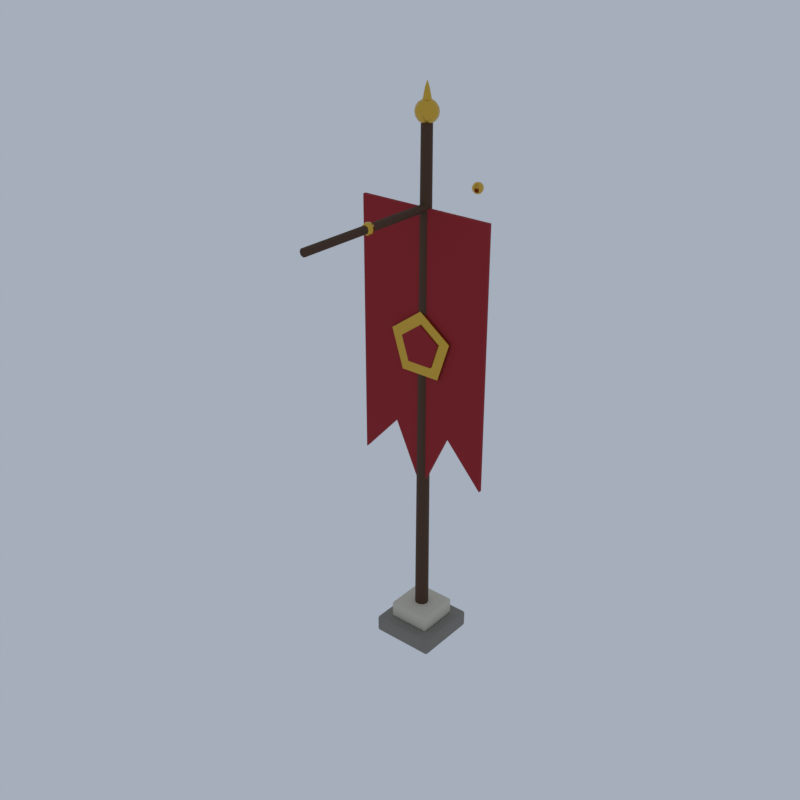 # Source: B05_05_royal_banner.blend  (saved by Blender 5.2.45; exported with 4.5.12 LTS)
import bpy
from mathutils import Matrix  # noqa: F401  (used for matrix-valued properties, if any)

bpy.ops.wm.read_factory_settings(use_empty=True)
scene = bpy.context.scene
scene.name = 'Scene'

# ---- collections
col_collection = bpy.data.collections.new('Collection'); scene.collection.children.link(col_collection)

# ---- materials (node trees are filled in below, after node groups)
mat_we_plinth_cobblestone = bpy.data.materials.new('we_plinth|Cobblestone')
mat_we_plinth_cobblestone.diffuse_color = (0.2349, 0.2195, 0.1905, 1.0)
mat_we_ashlar_limestone = bpy.data.materials.new('we_ashlar|Limestone')
mat_we_ashlar_limestone.diffuse_color = (0.6253, 0.5732, 0.4647, 1.0)
mat_we_timber_wood = bpy.data.materials.new('we_timber|Wood')
mat_we_timber_wood.diffuse_color = (0.07383, 0.03288, 0.01431, 1.0)
mat_we_gold_metal = bpy.data.materials.new('we_gold|Metal')
mat_we_gold_metal.diffuse_color = (0.68, 0.4205, 0.06191, 1.0)
mat_we_banner_red_fabric = bpy.data.materials.new('we_banner_red|Fabric')
mat_we_banner_red_fabric.diffuse_color = (0.3112, 0.01347, 0.01891, 1.0)

# ---- material node trees
mat_we_plinth_cobblestone.use_nodes = True; mat_we_plinth_cobblestone.node_tree.nodes.clear()
_N = mat_we_plinth_cobblestone.node_tree.nodes; _L = mat_we_plinth_cobblestone.node_tree.links
n0 = _N.new('ShaderNodeBsdfPrincipled'); n0.name = 'Principled BSDF'; n0.location = (-200, 100)
n0.inputs[0].default_value = (0.2349, 0.2195, 0.1905, 1.0)
n0.inputs[2].default_value = 0.9
n0.inputs[10].default_value = 0.005
n1 = _N.new('ShaderNodeOutputMaterial'); n1.name = 'Material Output'; n1.location = (200, 100)
_L.new(n0.outputs[0], n1.inputs[0])
n1.is_active_output = True
mat_we_ashlar_limestone.use_nodes = True; mat_we_ashlar_limestone.node_tree.nodes.clear()
_N = mat_we_ashlar_limestone.node_tree.nodes; _L = mat_we_ashlar_limestone.node_tree.links
n0 = _N.new('ShaderNodeBsdfPrincipled'); n0.name = 'Principled BSDF'; n0.location = (-200, 100)
n0.inputs[0].default_value = (0.6253, 0.5732, 0.4647, 1.0)
n0.inputs[2].default_value = 0.82
n0.inputs[10].default_value = 0.005
n1 = _N.new('ShaderNodeOutputMaterial'); n1.name = 'Material Output'; n1.location = (200, 100)
_L.new(n0.outputs[0], n1.inputs[0])
n1.is_active_output = True
mat_we_timber_wood.use_nodes = True; mat_we_timber_wood.node_tree.nodes.clear()
_N = mat_we_timber_wood.node_tree.nodes; _L = mat_we_timber_wood.node_tree.links
n0 = _N.new('ShaderNodeBsdfPrincipled'); n0.name = 'Principled BSDF'; n0.location = (-200, 100)
n0.inputs[0].default_value = (0.07383, 0.03288, 0.01431, 1.0)
n0.inputs[2].default_value = 0.85
n0.inputs[10].default_value = 0.005
n1 = _N.new('ShaderNodeOutputMaterial'); n1.name = 'Material Output'; n1.location = (200, 100)
_L.new(n0.outputs[0], n1.inputs[0])
n1.is_active_output = True
mat_we_gold_metal.use_nodes = True; mat_we_gold_metal.node_tree.nodes.clear()
_N = mat_we_gold_metal.node_tree.nodes; _L = mat_we_gold_metal.node_tree.links
n0 = _N.new('ShaderNodeBsdfPrincipled'); n0.name = 'Principled BSDF'; n0.location = (-200, 100)
n0.inputs[0].default_value = (0.68, 0.4205, 0.06191, 1.0)
n0.inputs[1].default_value = 1.0
n0.inputs[2].default_value = 0.25
n0.inputs[10].default_value = 0.005
n1 = _N.new('ShaderNodeOutputMaterial'); n1.name = 'Material Output'; n1.location = (200, 100)
_L.new(n0.outputs[0], n1.inputs[0])
n1.is_active_output = True
mat_we_banner_red_fabric.use_nodes = True; mat_we_banner_red_fabric.node_tree.nodes.clear()
_N = mat_we_banner_red_fabric.node_tree.nodes; _L = mat_we_banner_red_fabric.node_tree.links
n0 = _N.new('ShaderNodeBsdfPrincipled'); n0.name = 'Principled BSDF'; n0.location = (-200, 100)
n0.inputs[0].default_value = (0.3112, 0.01347, 0.01891, 1.0)
n0.inputs[2].default_value = 0.95
n0.inputs[10].default_value = 0.005
n1 = _N.new('ShaderNodeOutputMaterial'); n1.name = 'Material Output'; n1.location = (200, 100)
_L.new(n0.outputs[0], n1.inputs[0])
n1.is_active_output = True

# ---- world
world_world = bpy.data.worlds.new('World'); scene.world = world_world
world_world.use_nodes = True; world_world.node_tree.nodes.clear()
_N = world_world.node_tree.nodes; _L = world_world.node_tree.links
n0 = _N.new('ShaderNodeOutputWorld'); n0.name = 'World Output'; n0.location = (200, 100)
n1 = _N.new('ShaderNodeBackground'); n1.name = 'Background'; n1.location = (-200, 100)
n1.inputs[0].default_value = (0.42, 0.47, 0.55, 1.0)
n1.inputs[1].default_value = 0.9
_L.new(n1.outputs[0], n0.inputs[0])
n0.is_active_output = True
world_world.color = (0.05088, 0.05088, 0.05088)
world_world.sun_shadow_jitter_overblur = 0.0

# ---- meshes
me_royal_banner = bpy.data.meshes.new('royal_banner')
me_royal_banner.from_pydata([(-1.4, 0.22, 0.0), (-1.4, 0.12, 0.1), (-1.5, 0.22, 0.1), (-1.4, 0.1493, 0.02929), (-1.458, 0.1623, 0.04226), (-1.471, 0.1493, 0.1), (-1.471, 0.22, 0.02929), (-1.4, 0.12, 0.7), (-1.4, 0.22, 0.8), (-1.5, 0.22, 0.7), (-1.4, 0.1493, 0.7707), (-1.458, 0.1623, 0.7577), (-1.471, 0.22, 0.7707), (-1.471, 0.1493, 0.7), (-1.4, 3.02, 0.0), (-1.5, 3.02, 0.1), (-1.4, 3.12, 0.1), (-1.471, 3.02, 0.02929), (-1.458, 3.078, 0.04226), (-1.471, 3.091, 0.1), (-1.4, 3.091, 0.02929), (-1.4, 3.02, 0.8), (-1.4, 3.12, 0.7), (-1.5, 3.02, 0.7), (-1.4, 3.091, 0.7707), (-1.458, 3.078, 0.7577), (-1.471, 3.091, 0.7), (-1.471, 3.02, 0.7707), (1.4, 0.22, 0.0), (1.5, 0.22, 0.1), (1.4, 0.12, 0.1), (1.471, 0.22, 0.02929), (1.458, 0.1623, 0.04226), (1.471, 0.1493, 0.1), (1.4, 0.1493, 0.02929), (1.4, 0.22, 0.8), (1.4, 0.12, 0.7), (1.5, 0.22, 0.7), (1.4, 0.1493, 0.7707), (1.458, 0.1623, 0.7577), (1.471, 0.1493, 0.7), (1.471, 0.22, 0.7707), (1.4, 3.02, 0.0), (1.4, 3.12, 0.1), (1.5, 3.02, 0.1), (1.4, 3.091, 0.02929), (1.458, 3.078, 0.04226), (1.471, 3.091, 0.1), (1.471, 3.02, 0.02929), (1.4, 3.02, 0.8), (1.5, 3.02, 0.7), (1.4, 3.12, 0.7), (1.471, 3.02, 0.7707), (1.458, 3.078, 0.7577), (1.471, 3.091, 0.7), (1.4, 3.091, 0.7707), (-0.92, 0.7, 0.8), (-0.92, 0.62, 0.88), (-1.0, 0.7, 0.88), (-0.92, 0.6434, 0.8234), (-0.9662, 0.6538, 0.8338), (-0.9766, 0.6434, 0.88), (-0.9766, 0.7, 0.8234), (-0.92, 0.62, 1.52), (-0.92, 0.7, 1.6), (-1.0, 0.7, 1.52), (-0.92, 0.6434, 1.577), (-0.9662, 0.6538, 1.566), (-0.9766, 0.7, 1.577), (-0.9766, 0.6434, 1.52), (-0.92, 2.54, 0.8), (-1.0, 2.54, 0.88), (-0.92, 2.62, 0.88), (-0.9766, 2.54, 0.8234), (-0.9662, 2.586, 0.8338), (-0.9766, 2.597, 0.88), (-0.92, 2.597, 0.8234), (-0.92, 2.54, 1.6), (-0.92, 2.62, 1.52), (-1.0, 2.54, 1.52), (-0.92, 2.597, 1.577), (-0.9662, 2.586, 1.566), (-0.9766, 2.597, 1.52), (-0.9766, 2.54, 1.577), (0.92, 0.7, 0.8), (1.0, 0.7, 0.88), (0.92, 0.62, 0.88), (0.9766, 0.7, 0.8234), (0.9662, 0.6538, 0.8338), (0.9766, 0.6434, 0.88), (0.92, 0.6434, 0.8234), (0.92, 0.7, 1.6), (0.92, 0.62, 1.52), (1.0, 0.7, 1.52), (0.92, 0.6434, 1.577), (0.9662, 0.6538, 1.566), (0.9766, 0.6434, 1.52), (0.9766, 0.7, 1.577), (0.92, 2.54, 0.8), (0.92, 2.62, 0.88), (1.0, 2.54, 0.88), (0.92, 2.597, 0.8234), (0.9662, 2.586, 0.8338), (0.9766, 2.597, 0.88), (0.9766, 2.54, 0.8234), (0.92, 2.54, 1.6), (1.0, 2.54, 1.52), (0.92, 2.62, 1.52), (0.9766, 2.54, 1.577), (0.9662, 2.586, 1.566), (0.9766, 2.597, 1.52), (0.92, 2.597, 1.577), (0.0, 1.94, 1.6), (0.0, 1.86, 24.6), (0.16, 1.897, 1.6), (0.12, 1.828, 24.6), (0.2771, 1.78, 1.6), (0.2078, 1.74, 24.6), (0.32, 1.62, 1.6), (0.24, 1.62, 24.6), (0.2771, 1.46, 1.6), (0.2078, 1.5, 24.6), (0.16, 1.343, 1.6), (0.12, 1.412, 24.6), (0.0, 1.3, 1.6), (0.0, 1.38, 24.6), (-0.16, 1.343, 1.6), (-0.12, 1.412, 24.6), (-0.2771, 1.46, 1.6), (-0.2078, 1.5, 24.6), (-0.32, 1.62, 1.6), (-0.24, 1.62, 24.6), (-0.2771, 1.78, 1.6), (-0.2078, 1.74, 24.6), (-0.16, 1.897, 1.6), (-0.12, 1.828, 24.6), (0.0, 1.62, 25.3), (0.0, 1.974, 25.15), (0.0, 2.12, 24.8), (0.0, 1.62, 24.3), (0.09567, 1.786, 25.26), (0.1768, 1.926, 25.15), (0.231, 2.02, 24.99), (0.25, 2.053, 24.8), (0.231, 2.02, 24.61), (0.1768, 1.926, 24.45), (0.09567, 1.786, 24.34), (0.1657, 1.716, 25.26), (0.3062, 1.797, 25.15), (0.4001, 1.851, 24.99), (0.433, 1.87, 24.8), (0.4001, 1.851, 24.61), (0.3062, 1.797, 24.45), (0.1657, 1.716, 24.34), (0.1913, 1.62, 25.26), (0.3536, 1.62, 25.15), (0.4619, 1.62, 24.99), (0.5, 1.62, 24.8), (0.4619, 1.62, 24.61), (0.3536, 1.62, 24.45), (0.1913, 1.62, 24.34), (0.1657, 1.524, 25.26), (0.3062, 1.443, 25.15), (0.4001, 1.389, 24.99), (0.433, 1.37, 24.8), (0.4001, 1.389, 24.61), (0.3062, 1.443, 24.45), (0.1657, 1.524, 24.34), (0.09567, 1.454, 25.26), (0.1768, 1.314, 25.15), (0.231, 1.22, 24.99), (0.25, 1.187, 24.8), (0.231, 1.22, 24.61), (0.1768, 1.314, 24.45), (0.09567, 1.454, 24.34), (0.0, 1.429, 25.26), (-2.98e-08, 1.266, 25.15), (0.0, 1.158, 24.99), (0.0, 1.12, 24.8), (0.0, 1.158, 24.61), (-2.98e-08, 1.266, 24.45), (0.0, 1.429, 24.34), (-0.09567, 1.454, 25.26), (-0.1768, 1.314, 25.15), (-0.231, 1.22, 24.99), (-0.25, 1.187, 24.8), (-0.231, 1.22, 24.61), (-0.1768, 1.314, 24.45), (-0.09567, 1.454, 24.34), (-0.1657, 1.524, 25.26), (-0.3062, 1.443, 25.15), (-0.4001, 1.389, 24.99), (-0.433, 1.37, 24.8), (-0.4001, 1.389, 24.61), (-0.3062, 1.443, 24.45), (-0.1657, 1.524, 24.34), (-0.1913, 1.62, 25.26), (-0.3536, 1.62, 25.15), (-0.4619, 1.62, 24.99), (-0.5, 1.62, 24.8), (-0.4619, 1.62, 24.61), (-0.3536, 1.62, 24.45), (-0.1913, 1.62, 24.34), (-0.1657, 1.716, 25.26), (-0.3062, 1.797, 25.15), (-0.4001, 1.851, 24.99), (-0.433, 1.87, 24.8), (-0.4001, 1.851, 24.61), (-0.3062, 1.797, 24.45), (-0.1657, 1.716, 24.34), (-0.09567, 1.786, 25.26), (-0.1768, 1.926, 25.15), (-0.231, 2.02, 24.99), (-0.25, 2.053, 24.8), (-0.231, 2.02, 24.61), (-0.1768, 1.926, 24.45), (-0.09567, 1.786, 24.34), (-7.451e-09, 1.811, 25.26), (-1.49e-08, 2.082, 24.99), (-1.49e-08, 2.082, 24.61), (5.96e-08, 1.974, 24.45), (-7.451e-09, 1.811, 24.34), (0.0, 1.62, 25.1), (0.2033, 1.704, 25.1), (0.08419, 1.823, 25.1), (-0.08419, 1.823, 25.1), (-0.2033, 1.704, 25.1), (-0.2033, 1.536, 25.1), (-0.08419, 1.417, 25.1), (0.08419, 1.417, 25.1), (0.2033, 1.536, 25.1), (0.09239, 1.658, 25.7), (0.03827, 1.712, 25.7), (-0.03827, 1.712, 25.7), (-0.09239, 1.658, 25.7), (-0.09239, 1.582, 25.7), (-0.03827, 1.528, 25.7), (0.03827, 1.528, 25.7), (0.09239, 1.582, 25.7), (0.0, 1.62, 26.0), (0.0, 1.62, 21.18), (0.0, -5.38, 21.18), (0.1273, 1.62, 21.13), (0.1273, -5.38, 21.13), (0.18, 1.62, 21.0), (0.18, -5.38, 21.0), (0.1273, 1.62, 20.87), (0.1273, -5.38, 20.87), (0.0, 1.62, 20.82), (0.0, -5.38, 20.82), (-0.1273, 1.62, 20.87), (-0.1273, -5.38, 20.87), (-0.18, 1.62, 21.0), (-0.18, -5.38, 21.0), (-0.1273, 1.62, 21.13), (-0.1273, -5.38, 21.13), (0.0, -1.88, 21.26), (0.0, -1.75, 21.23), (0.0, -1.655, 21.13), (0.0, -1.62, 21.0), (0.0, -1.655, 20.87), (0.0, -1.75, 20.77), (0.0, -1.88, 20.74), (0.09192, -1.788, 21.23), (0.1592, -1.721, 21.13), (0.1838, -1.696, 21.0), (0.1592, -1.721, 20.87), (0.09192, -1.788, 20.77), (0.13, -1.88, 21.23), (0.2252, -1.88, 21.13), (0.26, -1.88, 21.0), (0.2252, -1.88, 20.87), (0.13, -1.88, 20.77), (0.09192, -1.972, 21.23), (0.1592, -2.039, 21.13), (0.1838, -2.064, 21.0), (0.1592, -2.039, 20.87), (0.09192, -1.972, 20.77), (0.0, -2.01, 21.23), (0.0, -2.105, 21.13), (0.0, -2.14, 21.0), (0.0, -2.105, 20.87), (0.0, -2.01, 20.77), (-0.09192, -1.972, 21.23), (-0.1592, -2.039, 21.13), (-0.1838, -2.064, 21.0), (-0.1592, -2.039, 20.87), (-0.09192, -1.972, 20.77), (-0.13, -1.88, 21.23), (-0.2252, -1.88, 21.13), (-0.26, -1.88, 21.0), (-0.2252, -1.88, 20.87), (-0.13, -1.88, 20.77), (-0.09192, -1.788, 21.23), (-0.1592, -1.721, 21.13), (-0.1838, -1.696, 21.0), (-0.1592, -1.721, 20.87), (-0.09192, -1.788, 20.77), (0.0, 5.12, 21.26), (0.0, 5.25, 21.23), (0.0, 5.345, 21.13), (0.0, 5.38, 21.0), (0.0, 5.345, 20.87), (0.0, 5.25, 20.77), (0.0, 5.12, 20.74), (0.09192, 5.212, 21.23), (0.1592, 5.279, 21.13), (0.1838, 5.304, 21.0), (0.1592, 5.279, 20.87), (0.09192, 5.212, 20.77), (0.13, 5.12, 21.23), (0.2252, 5.12, 21.13), (0.26, 5.12, 21.0), (0.2252, 5.12, 20.87), (0.13, 5.12, 20.77), (0.09192, 5.028, 21.23), (0.1592, 4.961, 21.13), (0.1838, 4.936, 21.0), (0.1592, 4.961, 20.87), (0.09192, 5.028, 20.77), (0.0, 4.99, 21.23), (0.0, 4.895, 21.13), (0.0, 4.86, 21.0), (0.0, 4.895, 20.87), (0.0, 4.99, 20.77), (-0.09192, 5.028, 21.23), (-0.1592, 4.961, 21.13), (-0.1838, 4.936, 21.0), (-0.1592, 4.961, 20.87), (-0.09192, 5.028, 20.77), (-0.13, 5.12, 21.23), (-0.2252, 5.12, 21.13), (-0.26, 5.12, 21.0), (-0.2252, 5.12, 20.87), (-0.13, 5.12, 20.77), (-0.09192, 5.212, 21.23), (-0.1592, 5.279, 21.13), (-0.1838, 5.304, 21.0), (-0.1592, 5.279, 20.87), (-0.09192, 5.212, 20.77), (-3.2, 1.62, 21.0), (3.2, 1.62, 21.0), (3.2, 1.62, 9.0), (1.4, 1.62, 11.0), (0.0, 1.62, 8.0), (-1.4, 1.62, 11.0), (-3.2, 1.62, 9.0), (-3.2, 1.46, 21.0), (3.2, 1.46, 21.0), (3.2, 1.46, 9.0), (1.4, 1.46, 11.0), (0.0, 1.46, 8.0), (-1.4, 1.46, 11.0), (-3.2, 1.46, 9.0), (0.0, 1.42, 16.6), (0.0, 1.32, 16.6), (1.522, 1.42, 15.49), (1.522, 1.32, 15.49), (0.9405, 1.42, 13.71), (0.9405, 1.32, 13.71), (-0.9405, 1.42, 13.71), (-0.9405, 1.32, 13.71), (-1.522, 1.42, 15.49), (-1.522, 1.32, 15.49), (0.0, 1.34, 16.0), (0.0, 1.26, 16.0), (0.9511, 1.34, 15.31), (0.9511, 1.26, 15.31), (0.5878, 1.34, 14.19), (0.5878, 1.26, 14.19), (-0.5878, 1.34, 14.19), (-0.5878, 1.26, 14.19), (-0.9511, 1.34, 15.31), (-0.9511, 1.26, 15.31)], [], [(0, 3, 4, 6), (1, 5, 4, 3), (2, 6, 4, 5), (7, 10, 11, 13), (8, 12, 11, 10), (9, 13, 11, 12), (14, 17, 18, 20), (15, 19, 18, 17), (16, 20, 18, 19), (21, 24, 25, 27), (22, 26, 25, 24), (23, 27, 25, 26), (28, 31, 32, 34), (29, 33, 32, 31), (30, 34, 32, 33), (35, 38, 39, 41), (36, 40, 39, 38), (37, 41, 39, 40), (42, 45, 46, 48), (43, 47, 46, 45), (44, 48, 46, 47), (49, 52, 53, 55), (50, 54, 53, 52), (51, 55, 53, 54), (14, 0, 6, 17), (17, 6, 2, 15), (1, 7, 13, 5), (5, 13, 9, 2), (8, 21, 27, 12), (12, 27, 23, 9), (22, 16, 19, 26), (26, 19, 15, 23), (42, 14, 20, 45), (45, 20, 16, 43), (21, 49, 55, 24), (24, 55, 51, 22), (50, 44, 47, 54), (54, 47, 43, 51), (28, 42, 48, 31), (31, 48, 44, 29), (49, 35, 41, 52), (52, 41, 37, 50), (36, 30, 33, 40), (40, 33, 29, 37), (0, 28, 34, 3), (3, 34, 30, 1), (35, 8, 10, 38), (38, 10, 7, 36), (14, 42, 28, 0), (2, 9, 23, 15), (30, 36, 7, 1), (49, 21, 8, 35), (16, 22, 51, 43), (44, 50, 37, 29), (56, 59, 60, 62), (57, 61, 60, 59), (58, 62, 60, 61), (63, 66, 67, 69), (64, 68, 67, 66), (65, 69, 67, 68), (70, 73, 74, 76), (71, 75, 74, 73), (72, 76, 74, 75), (77, 80, 81, 83), (78, 82, 81, 80), (79, 83, 81, 82), (84, 87, 88, 90), (85, 89, 88, 87), (86, 90, 88, 89), (91, 94, 95, 97), (92, 96, 95, 94), (93, 97, 95, 96), (98, 101, 102, 104), (99, 103, 102, 101), (100, 104, 102, 103), (105, 108, 109, 111), (106, 110, 109, 108), (107, 111, 109, 110), (70, 56, 62, 73), (73, 62, 58, 71), (57, 63, 69, 61), (61, 69, 65, 58), (64, 77, 83, 68), (68, 83, 79, 65), (78, 72, 75, 82), (82, 75, 71, 79), (98, 70, 76, 101), (101, 76, 72, 99), (77, 105, 111, 80), (80, 111, 107, 78), (106, 100, 103, 110), (110, 103, 99, 107), (84, 98, 104, 87), (87, 104, 100, 85), (105, 91, 97, 108), (108, 97, 93, 106), (92, 86, 89, 96), (96, 89, 85, 93), (56, 84, 90, 59), (59, 90, 86, 57), (91, 64, 66, 94), (94, 66, 63, 92), (70, 98, 84, 56), (58, 65, 79, 71), (86, 92, 63, 57), (105, 77, 64, 91), (72, 78, 107, 99), (100, 106, 93, 85), (112, 113, 115, 114), (114, 115, 117, 116), (116, 117, 119, 118), (118, 119, 121, 120), (120, 121, 123, 122), (122, 123, 125, 124), (124, 125, 127, 126), (126, 127, 129, 128), (128, 129, 131, 130), (130, 131, 133, 132), (115, 113, 135, 133, 131, 129, 127, 125, 123, 121, 119, 117), (132, 133, 135, 134), (134, 135, 113, 112), (112, 114, 116, 118, 120, 122, 124, 126, 128, 130, 132, 134), (138, 218, 142, 143), (137, 217, 140, 141), (221, 220, 145, 146), (219, 138, 143, 144), (218, 137, 141, 142), (217, 136, 140), (139, 221, 146), (220, 219, 144, 145), (146, 145, 152, 153), (144, 143, 150, 151), (142, 141, 148, 149), (140, 136, 147), (139, 146, 153), (145, 144, 151, 152), (143, 142, 149, 150), (141, 140, 147, 148), (147, 136, 154), (139, 153, 160), (152, 151, 158, 159), (150, 149, 156, 157), (148, 147, 154, 155), (153, 152, 159, 160), (151, 150, 157, 158), (149, 148, 155, 156), (159, 158, 165, 166), (157, 156, 163, 164), (155, 154, 161, 162), (160, 159, 166, 167), (158, 157, 164, 165), (156, 155, 162, 163), (154, 136, 161), (139, 160, 167), (167, 166, 173, 174), (165, 164, 171, 172), (163, 162, 169, 170), (161, 136, 168), (139, 167, 174), (166, 165, 172, 173), (164, 163, 170, 171), (162, 161, 168, 169), (172, 171, 178, 179), (170, 169, 176, 177), (168, 136, 175), (139, 174, 181), (173, 172, 179, 180), (171, 170, 177, 178), (169, 168, 175, 176), (174, 173, 180, 181), (139, 181, 188), (180, 179, 186, 187), (178, 177, 184, 185), (176, 175, 182, 183), (181, 180, 187, 188), (179, 178, 185, 186), (177, 176, 183, 184), (175, 136, 182), (185, 184, 191, 192), (183, 182, 189, 190), (188, 187, 194, 195), (186, 185, 192, 193), (184, 183, 190, 191), (182, 136, 189), (139, 188, 195), (187, 186, 193, 194), (195, 194, 201, 202), (193, 192, 199, 200), (191, 190, 197, 198), (189, 136, 196), (139, 195, 202), (194, 193, 200, 201), (192, 191, 198, 199), (190, 189, 196, 197), (198, 197, 204, 205), (196, 136, 203), (139, 202, 209), (201, 200, 207, 208), (199, 198, 205, 206), (197, 196, 203, 204), (202, 201, 208, 209), (200, 199, 206, 207), (139, 209, 216), (208, 207, 214, 215), (206, 205, 212, 213), (204, 203, 210, 211), (209, 208, 215, 216), (207, 206, 213, 214), (205, 204, 211, 212), (203, 136, 210), (211, 210, 217, 137), (216, 215, 220, 221), (214, 213, 138, 219), (212, 211, 137, 218), (210, 136, 217), (139, 216, 221), (215, 214, 219, 220), (213, 212, 218, 138), (222, 224, 223), (222, 225, 224), (222, 226, 225), (222, 227, 226), (222, 228, 227), (222, 229, 228), (222, 230, 229), (222, 223, 230), (223, 224, 232, 231), (224, 225, 233, 232), (225, 226, 234, 233), (226, 227, 235, 234), (227, 228, 236, 235), (228, 229, 237, 236), (229, 230, 238, 237), (230, 223, 231, 238), (231, 232, 239), (232, 233, 239), (233, 234, 239), (234, 235, 239), (235, 236, 239), (236, 237, 239), (237, 238, 239), (238, 231, 239), (240, 241, 243, 242), (242, 243, 245, 244), (244, 245, 247, 246), (246, 247, 249, 248), (248, 249, 251, 250), (250, 251, 253, 252), (243, 241, 255, 253, 251, 249, 247, 245), (252, 253, 255, 254), (254, 255, 241, 240), (240, 242, 244, 246, 248, 250, 252, 254), (261, 260, 266, 267), (259, 258, 264, 265), (257, 256, 263), (262, 261, 267), (260, 259, 265, 266), (258, 257, 263, 264), (263, 256, 268), (262, 267, 272), (266, 265, 270, 271), (264, 263, 268, 269), (267, 266, 271, 272), (265, 264, 269, 270), (262, 272, 277), (271, 270, 275, 276), (269, 268, 273, 274), (272, 271, 276, 277), (270, 269, 274, 275), (268, 256, 273), (262, 277, 282), (276, 275, 280, 281), (274, 273, 278, 279), (277, 276, 281, 282), (275, 274, 279, 280), (273, 256, 278), (262, 282, 287), (281, 280, 285, 286), (279, 278, 283, 284), (282, 281, 286, 287), (280, 279, 284, 285), (278, 256, 283), (286, 285, 290, 291), (284, 283, 288, 289), (287, 286, 291, 292), (285, 284, 289, 290), (283, 256, 288), (262, 287, 292), (289, 288, 293, 294), (292, 291, 296, 297), (290, 289, 294, 295), (288, 256, 293), (262, 292, 297), (291, 290, 295, 296), (297, 296, 260, 261), (295, 294, 258, 259), (293, 256, 257), (262, 297, 261), (296, 295, 259, 260), (294, 293, 257, 258), (303, 302, 308, 309), (301, 300, 306, 307), (299, 298, 305), (304, 303, 309), (302, 301, 307, 308), (300, 299, 305, 306), (304, 309, 314), (308, 307, 312, 313), (306, 305, 310, 311), (309, 308, 313, 314), (307, 306, 311, 312), (305, 298, 310), (304, 314, 319), (313, 312, 317, 318), (311, 310, 315, 316), (314, 313, 318, 319), (312, 311, 316, 317), (310, 298, 315), (304, 319, 324), (318, 317, 322, 323), (316, 315, 320, 321), (319, 318, 323, 324), (317, 316, 321, 322), (315, 298, 320), (323, 322, 327, 328), (321, 320, 325, 326), (324, 323, 328, 329), (322, 321, 326, 327), (320, 298, 325), (304, 324, 329), (326, 325, 330, 331), (329, 328, 333, 334), (327, 326, 331, 332), (325, 298, 330), (304, 329, 334), (328, 327, 332, 333), (334, 333, 338, 339), (332, 331, 336, 337), (330, 298, 335), (304, 334, 339), (333, 332, 337, 338), (331, 330, 335, 336), (339, 338, 302, 303), (337, 336, 300, 301), (335, 298, 299), (304, 339, 303), (338, 337, 301, 302), (336, 335, 299, 300), (340, 341, 342, 343, 344, 345, 346), (353, 352, 351, 350, 349, 348, 347), (340, 347, 348, 341), (341, 348, 349, 342), (342, 349, 350, 343), (343, 350, 351, 344), (344, 351, 352, 345), (345, 352, 353, 346), (346, 353, 347, 340), (354, 355, 357, 356), (356, 357, 359, 358), (358, 359, 361, 360), (357, 355, 363, 361, 359), (360, 361, 363, 362), (362, 363, 355, 354), (354, 356, 358, 360, 362), (364, 365, 367, 366), (366, 367, 369, 368), (368, 369, 371, 370), (367, 365, 373, 371, 369), (370, 371, 373, 372), (372, 373, 365, 364), (364, 366, 368, 370, 372)])
me_royal_banner.polygons.foreach_set('use_smooth', [True] * 371)
me_royal_banner.polygons.foreach_set('material_index', [0, 0, 0, 0, 0, 0, 0, 0, 0, 0, 0, 0, 0, 0, 0, 0, 0, 0, 0, 0, 0, 0, 0, 0, 0, 0, 0, 0, 0, 0, 0, 0, 0, 0, 0, 0, 0, 0, 0, 0, 0, 0, 0, 0, 0, 0, 0, 0, 0, 0, 0, 0, 0, 0, 1, 1, 1, 1, 1, 1, 1, 1, 1, 1, 1, 1, 1, 1, 1, 1, 1, 1, 1, 1, 1, 1, 1, 1, 1, 1, 1, 1, 1, 1, 1, 1, 1, 1, 1, 1, 1, 1, 1, 1, 1, 1, 1, 1, 1, 1, 1, 1, 1, 1, 1, 1, 1, 1, 2, 2, 2, 2, 2, 2, 2, 2, 2, 2, 2, 2, 2, 2, 3, 3, 3, 3, 3, 3, 3, 3, 3, 3, 3, 3, 3, 3, 3, 3, 3, 3, 3, 3, 3, 3, 3, 3, 3, 3, 3, 3, 3, 3, 3, 3, 3, 3, 3, 3, 3, 3, 3, 3, 3, 3, 3, 3, 3, 3, 3, 3, 3, 3, 3, 3, 3, 3, 3, 3, 3, 3, 3, 3, 3, 3, 3, 3, 3, 3, 3, 3, 3, 3, 3, 3, 3, 3, 3, 3, 3, 3, 3, 3, 3, 3, 3, 3, 3, 3, 3, 3, 3, 3, 3, 3, 3, 3, 3, 3, 3, 3, 3, 3, 3, 3, 3, 3, 3, 3, 3, 3, 3, 3, 3, 3, 3, 3, 3, 3, 3, 3, 3, 3, 2, 2, 2, 2, 2, 2, 2, 2, 2, 2, 3, 3, 3, 3, 3, 3, 3, 3, 3, 3, 3, 3, 3, 3, 3, 3, 3, 3, 3, 3, 3, 3, 3, 3, 3, 3, 3, 3, 3, 3, 3, 3, 3, 3, 3, 3, 3, 3, 3, 3, 3, 3, 3, 3, 3, 3, 3, 3, 3, 3, 3, 3, 3, 3, 3, 3, 3, 3, 3, 3, 3, 3, 3, 3, 3, 3, 3, 3, 3, 3, 3, 3, 3, 3, 3, 3, 3, 3, 3, 3, 3, 3, 3, 3, 3, 3, 3, 3, 3, 3, 3, 3, 3, 3, 3, 3, 4, 4, 4, 4, 4, 4, 4, 4, 4, 3, 3, 3, 3, 3, 3, 3, 4, 4, 4, 4, 4, 4, 4])
_k = set([(3, 4), (3, 34), (4, 5), (4, 6), (5, 13), (6, 17), (10, 11), (10, 38), (11, 12), (11, 13), (12, 27), (17, 18), (18, 19), (18, 20), (19, 26), (20, 45), (24, 25), (24, 55), (25, 26), (25, 27), (31, 32), (31, 48), (32, 33), (32, 34), (33, 40), (38, 39), (39, 40), (39, 41), (41, 52), (45, 46), (46, 47), (46, 48), (47, 54), (52, 53), (53, 54), (53, 55), (59, 60), (59, 90), (60, 61), (60, 62), (61, 69), (62, 73), (66, 67), (66, 94), (67, 68), (67, 69), (68, 83), (73, 74), (74, 75), (74, 76), (75, 82), (76, 101), (80, 81), (80, 111), (81, 82), (81, 83), (87, 88), (87, 104), (88, 89), (88, 90), (89, 96), (94, 95), (95, 96), (95, 97), (97, 108), (101, 102), (102, 103), (102, 104), (103, 110), (108, 109), (109, 110), (109, 111), (112, 114), (112, 134), (113, 115), (113, 135), (114, 116), (115, 117), (116, 118), (117, 119), (118, 120), (119, 121), (120, 122), (121, 123), (122, 124), (123, 125), (124, 126), (125, 127), (126, 128), (127, 129), (128, 130), (129, 131), (130, 132), (131, 133), (132, 134), (133, 135), (223, 224), (223, 230), (223, 231), (224, 225), (224, 232), (225, 226), (225, 233), (226, 227), (226, 234), (227, 228), (227, 235), (228, 229), (228, 236), (229, 230), (229, 237), (230, 238), (231, 239), (232, 239), (233, 239), (234, 239), (235, 239), (236, 239), (237, 239), (238, 239), (240, 241), (240, 242), (240, 254), (241, 243), (241, 255), (242, 243), (242, 244), (243, 245), (244, 245), (244, 246), (245, 247), (246, 247), (246, 248), (247, 249), (248, 249), (248, 250), (249, 251), (250, 251), (250, 252), (251, 253), (252, 253), (252, 254), (253, 255), (254, 255), (257, 258), (257, 263), (257, 293), (258, 259), (259, 260), (260, 261), (261, 267), (261, 297), (263, 264), (263, 268), (264, 265), (265, 266), (266, 267), (267, 272), (268, 269), (268, 273), (269, 270), (270, 271), (271, 272), (272, 277), (273, 274), (273, 278), (274, 275), (275, 276), (276, 277), (277, 282), (278, 279), (278, 283), (279, 280), (280, 281), (281, 282), (282, 287), (283, 284), (283, 288), (284, 285), (285, 286), (286, 287), (287, 292), (288, 289), (288, 293), (289, 290), (290, 291), (291, 292), (292, 297), (293, 294), (294, 295), (295, 296), (296, 297), (299, 300), (299, 305), (299, 335), (300, 301), (301, 302), (302, 303), (303, 309), (303, 339), (305, 306), (305, 310), (306, 307), (307, 308), (308, 309), (309, 314), (310, 311), (310, 315), (311, 312), (312, 313), (313, 314), (314, 319), (315, 316), (315, 320), (316, 317), (317, 318), (318, 319), (319, 324), (320, 321), (320, 325), (321, 322), (322, 323), (323, 324), (324, 329), (325, 326), (325, 330), (326, 327), (327, 328), (328, 329), (329, 334), (330, 331), (330, 335), (331, 332), (332, 333), (333, 334), (334, 339), (335, 336), (336, 337), (337, 338), (338, 339), (340, 341), (340, 346), (340, 347), (341, 342), (341, 348), (342, 343), (342, 349), (343, 344), (343, 350), (344, 345), (344, 351), (345, 346), (345, 352), (346, 353), (347, 348), (347, 353), (348, 349), (349, 350), (350, 351), (351, 352), (352, 353), (354, 355), (354, 356), (354, 362), (355, 357), (355, 363), (356, 357), (356, 358), (357, 359), (358, 359), (358, 360), (359, 361), (360, 361), (360, 362), (361, 363), (362, 363), (364, 365), (364, 366), (364, 372), (365, 367), (365, 373), (366, 367), (366, 368), (367, 369), (368, 369), (368, 370), (369, 371), (370, 371), (370, 372), (371, 373), (372, 373)])
me_royal_banner.attributes.new('sharp_edge', 'BOOLEAN', 'EDGE').data.foreach_set('value', [ (min(e.vertices), max(e.vertices)) in _k for e in me_royal_banner.edges])
me_royal_banner.materials.append(mat_we_plinth_cobblestone)
me_royal_banner.materials.append(mat_we_ashlar_limestone)
me_royal_banner.materials.append(mat_we_timber_wood)
me_royal_banner.materials.append(mat_we_gold_metal)
me_royal_banner.materials.append(mat_we_banner_red_fabric)
me_royal_banner.update()

# ---- objects
ob_royal_banner = bpy.data.objects.new('royal_banner', me_royal_banner)

# ---- transforms, parenting, visibility, modifiers, constraints
ob_royal_banner.location = (0.0, 0.0, 0.0)

# ---- collection membership
scene.collection.objects.link(ob_royal_banner)

# ---- scene / render settings (as saved in the file)
scene.frame_start = 1; scene.frame_end = 250; scene.frame_set(1)
scene.render.engine = 'BLENDER_EEVEE_NEXT'
scene.render.resolution_x = 420
scene.render.resolution_y = 420
scene.render.bake_bias = 0.0
scene.render.bake_samples = 0
scene.render.compositor_device = 'GPU'
scene.eevee.taa_render_samples = 48
scene.eevee.use_volume_custom_range = False
scene.eevee.fast_gi_thickness_near = 0.1
scene.eevee.fast_gi_thickness_far = 0.0
scene.eevee.ray_tracing_options.screen_trace_thickness = 0.1
scene.view_settings.view_transform = 'Standard'
bpy.context.view_layer.update()

# ---- added for rendering (the .blend has no active camera): camera
cam_auto = bpy.data.cameras.new('AutoCamera')
cam_auto.lens = 50.0
cam_auto.sensor_width = 36.0
cam_auto.clip_end = 1000.0
ob_auto_camera = bpy.data.objects.new('AutoCamera', cam_auto)
scene.collection.objects.link(ob_auto_camera)
ob_auto_camera.location = (26.6994, -32.0393, 34.3595)
ob_auto_camera.rotation_euler = (1.09748, -7.21219e-08, 0.694738)
scene.camera = ob_auto_camera
bpy.context.view_layer.update()
